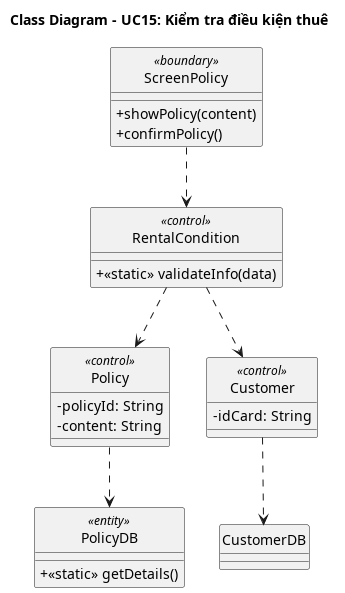

The diagram above was rendered by PlantUML. Its source (embedded in the PNG):
@startuml KiemTraDieuKienThue_ClassDiagram
skinparam classAttributeIconSize 0
skinparam style strictuml
title Class Diagram - UC15: Kiểm tra điều kiện thuê

' --- BOUNDARY LAYER ---
class "ScreenPolicy" as ScreenPolicy <<boundary>> {
    + showPolicy(content)
    + confirmPolicy()
}

' --- BUSINESS LAYER ---
class "Policy" as Policy <<control>> {
    - policyId: String
    - content: String
}

class "Customer" as Customer <<control>> {
    - idCard: String
}

class "RentalCondition" as RentalCondition <<control>> {
    + <<static>> validateInfo(data)
}

' --- DATABASE LAYER ---
class "PolicyDB" as PolicyDB <<entity>> {
    + <<static>> getDetails()
}

"ScreenPolicy" ..> "RentalCondition"
"RentalCondition" ..> "Policy"
"RentalCondition" ..> "Customer"
"Policy" ..> "PolicyDB"
"Customer" ..> "CustomerDB"

@enduml